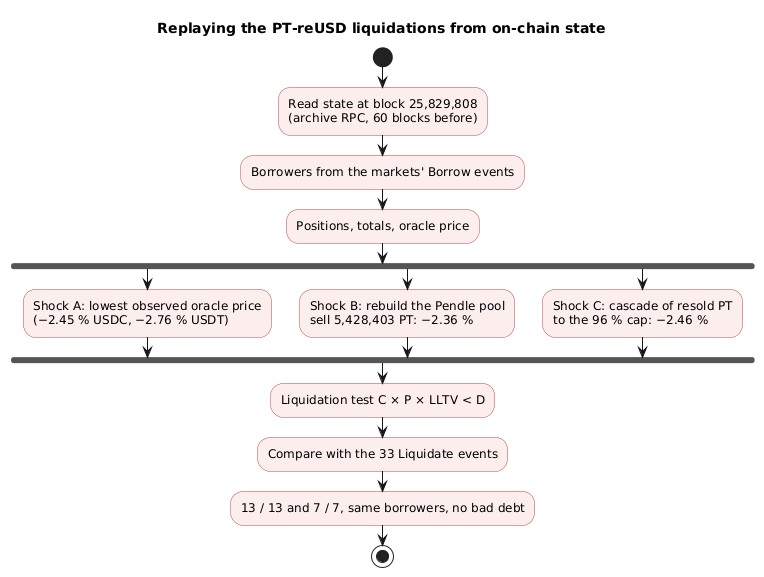

The diagram above was rendered by PlantUML. Its source (embedded in the PNG):
@startuml
title Replaying the PT-reUSD liquidations from on-chain state
skinparam shadowing false
skinparam ActivityBackgroundColor #FDEEEE
skinparam ActivityBorderColor #B54A4A
start
:Read state at block 25,829,808\n(archive RPC, 60 blocks before);
:Borrowers from the markets' Borrow events;
:Positions, totals, oracle price;
fork
  :Shock A: lowest observed oracle price\n(−2.45 % USDC, −2.76 % USDT);
fork again
  :Shock B: rebuild the Pendle pool\nsell 5,428,403 PT: −2.36 %;
fork again
  :Shock C: cascade of resold PT\nto the 96 % cap: −2.46 %;
end fork
:Liquidation test C × P × LLTV < D;
:Compare with the 33 Liquidate events;
:13 / 13 and 7 / 7, same borrowers, no bad debt;
stop
@enduml